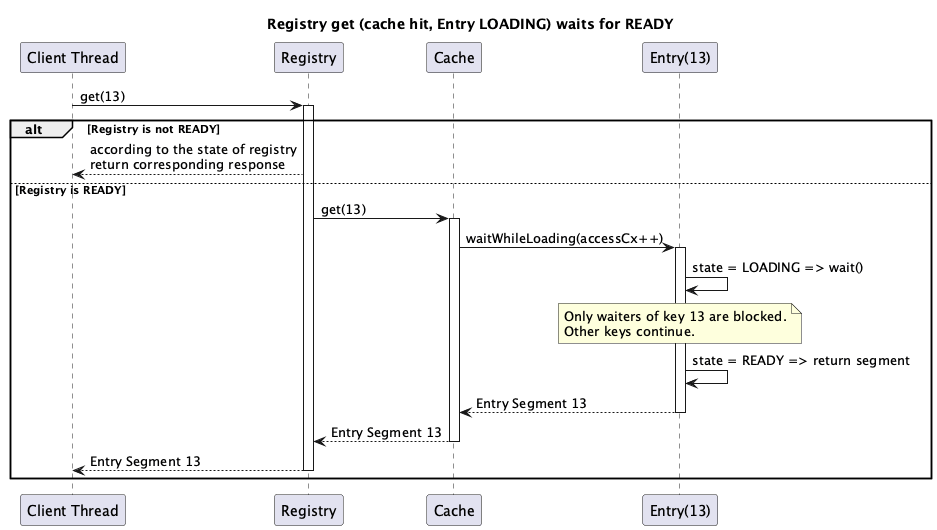

The diagram above was rendered by PlantUML. Its source (embedded in the PNG):
@startuml registry-seq02
title Registry get (cache hit, Entry LOADING) waits for READY

participant "Client Thread" as client
participant "Registry" as registry
participant "Cache" as cache
participant "Entry(13)" as entry13


client -> registry ++ : get(13)

alt Registry is not READY
    registry --> client : according to the state of registry\nreturn corresponding response
else Registry is READY
    registry -> cache ++: get(13)
    cache -> entry13 ++: waitWhileLoading(accessCx++)
    entry13 -> entry13 : state = LOADING => wait()
    note over entry13
    Only waiters of key 13 are blocked.
    Other keys continue.
    end note
    entry13 -> entry13 : state = READY => return segment
    entry13 --> cache --: Entry Segment 13
    cache --> registry --: Entry Segment 13
    registry --> client --: Entry Segment 13
end

@enduml